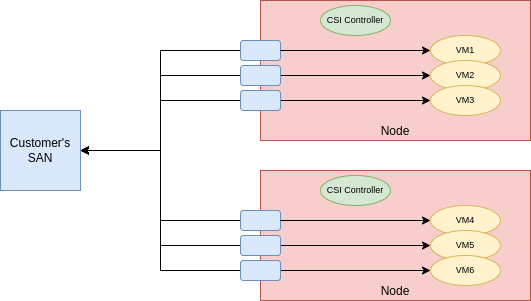

The diagram above was exported from draw.io. Its source (the exported page's mxGraphModel, read from the mxfile embedded in the PNG):
<mxGraphModel dx="2074" dy="718" grid="1" gridSize="10" guides="1" tooltips="1" connect="1" arrows="1" fold="1" page="1" pageScale="1" pageWidth="850" pageHeight="1100" math="0" shadow="0">
  <root>
    <mxCell id="0" />
    <mxCell id="1" parent="0" />
    <mxCell id="2HiaEL-nSsj5nmStQSuq-1" value="Node" style="rounded=0;whiteSpace=wrap;html=1;fillColor=#f8cecc;strokeColor=#b85450;verticalAlign=bottom;" parent="1" vertex="1">
      <mxGeometry x="350" y="200" width="270" height="140" as="geometry" />
    </mxCell>
    <mxCell id="2HiaEL-nSsj5nmStQSuq-2" value="Customer's&lt;br&gt;SAN" style="whiteSpace=wrap;html=1;aspect=fixed;fillColor=#dae8fc;strokeColor=#6c8ebf;" parent="1" vertex="1">
      <mxGeometry x="90" y="310" width="80" height="80" as="geometry" />
    </mxCell>
    <mxCell id="2HiaEL-nSsj5nmStQSuq-3" style="edgeStyle=orthogonalEdgeStyle;rounded=0;orthogonalLoop=1;jettySize=auto;html=1;entryX=1;entryY=0.5;entryDx=0;entryDy=0;exitX=0;exitY=0.5;exitDx=0;exitDy=0;" parent="1" source="2HiaEL-nSsj5nmStQSuq-9" target="2HiaEL-nSsj5nmStQSuq-2" edge="1">
      <mxGeometry relative="1" as="geometry" />
    </mxCell>
    <mxCell id="2HiaEL-nSsj5nmStQSuq-9" value="" style="rounded=1;whiteSpace=wrap;html=1;fillColor=#dae8fc;strokeColor=#6c8ebf;" parent="1" vertex="1">
      <mxGeometry x="330" y="240" width="40" height="20" as="geometry" />
    </mxCell>
    <mxCell id="2HiaEL-nSsj5nmStQSuq-10" style="edgeStyle=orthogonalEdgeStyle;rounded=0;orthogonalLoop=1;jettySize=auto;html=1;entryX=0;entryY=0.5;entryDx=0;entryDy=0;" parent="1" edge="1">
      <mxGeometry relative="1" as="geometry">
        <mxPoint x="370" y="290" as="sourcePoint" />
      </mxGeometry>
    </mxCell>
    <mxCell id="2HiaEL-nSsj5nmStQSuq-13" style="edgeStyle=orthogonalEdgeStyle;rounded=0;orthogonalLoop=1;jettySize=auto;html=1;exitX=1;exitY=0.5;exitDx=0;exitDy=0;" parent="1" source="2HiaEL-nSsj5nmStQSuq-9" target="2HiaEL-nSsj5nmStQSuq-16" edge="1">
      <mxGeometry relative="1" as="geometry">
        <mxPoint x="600" y="250" as="sourcePoint" />
      </mxGeometry>
    </mxCell>
    <mxCell id="2HiaEL-nSsj5nmStQSuq-16" value="VM1" style="ellipse;whiteSpace=wrap;html=1;fontSize=9;fillColor=#fff2cc;strokeColor=#d6b656;" parent="1" vertex="1">
      <mxGeometry x="520" y="235" width="70" height="30" as="geometry" />
    </mxCell>
    <mxCell id="2HiaEL-nSsj5nmStQSuq-17" value="CSI Controller" style="ellipse;whiteSpace=wrap;html=1;fontSize=9;fillColor=#d5e8d4;strokeColor=#82b366;" parent="1" vertex="1">
      <mxGeometry x="410" y="205" width="70" height="30" as="geometry" />
    </mxCell>
    <mxCell id="2HiaEL-nSsj5nmStQSuq-41" style="edgeStyle=orthogonalEdgeStyle;rounded=0;orthogonalLoop=1;jettySize=auto;html=1;" parent="1" source="2HiaEL-nSsj5nmStQSuq-37" target="2HiaEL-nSsj5nmStQSuq-39" edge="1">
      <mxGeometry relative="1" as="geometry" />
    </mxCell>
    <mxCell id="2HiaEL-nSsj5nmStQSuq-56" style="edgeStyle=orthogonalEdgeStyle;rounded=0;orthogonalLoop=1;jettySize=auto;html=1;entryX=1;entryY=0.5;entryDx=0;entryDy=0;" parent="1" source="2HiaEL-nSsj5nmStQSuq-37" target="2HiaEL-nSsj5nmStQSuq-2" edge="1">
      <mxGeometry relative="1" as="geometry" />
    </mxCell>
    <mxCell id="2HiaEL-nSsj5nmStQSuq-37" value="" style="rounded=1;whiteSpace=wrap;html=1;fillColor=#dae8fc;strokeColor=#6c8ebf;" parent="1" vertex="1">
      <mxGeometry x="330" y="265" width="40" height="20" as="geometry" />
    </mxCell>
    <mxCell id="2HiaEL-nSsj5nmStQSuq-42" style="edgeStyle=orthogonalEdgeStyle;rounded=0;orthogonalLoop=1;jettySize=auto;html=1;entryX=0;entryY=0.5;entryDx=0;entryDy=0;" parent="1" source="2HiaEL-nSsj5nmStQSuq-38" target="2HiaEL-nSsj5nmStQSuq-40" edge="1">
      <mxGeometry relative="1" as="geometry" />
    </mxCell>
    <mxCell id="2HiaEL-nSsj5nmStQSuq-57" style="edgeStyle=orthogonalEdgeStyle;rounded=0;orthogonalLoop=1;jettySize=auto;html=1;entryX=1;entryY=0.5;entryDx=0;entryDy=0;" parent="1" source="2HiaEL-nSsj5nmStQSuq-38" target="2HiaEL-nSsj5nmStQSuq-2" edge="1">
      <mxGeometry relative="1" as="geometry" />
    </mxCell>
    <mxCell id="2HiaEL-nSsj5nmStQSuq-38" value="" style="rounded=1;whiteSpace=wrap;html=1;fillColor=#dae8fc;strokeColor=#6c8ebf;" parent="1" vertex="1">
      <mxGeometry x="330" y="290" width="40" height="20" as="geometry" />
    </mxCell>
    <mxCell id="2HiaEL-nSsj5nmStQSuq-39" value="VM2" style="ellipse;whiteSpace=wrap;html=1;fontSize=9;fillColor=#fff2cc;strokeColor=#d6b656;" parent="1" vertex="1">
      <mxGeometry x="520" y="260" width="70" height="30" as="geometry" />
    </mxCell>
    <mxCell id="2HiaEL-nSsj5nmStQSuq-40" value="VM3" style="ellipse;whiteSpace=wrap;html=1;fontSize=9;fillColor=#fff2cc;strokeColor=#d6b656;" parent="1" vertex="1">
      <mxGeometry x="520" y="285" width="70" height="30" as="geometry" />
    </mxCell>
    <mxCell id="2HiaEL-nSsj5nmStQSuq-43" value="Node" style="rounded=0;whiteSpace=wrap;html=1;fillColor=#f8cecc;strokeColor=#b85450;verticalAlign=bottom;" parent="1" vertex="1">
      <mxGeometry x="350" y="370" width="270" height="130" as="geometry" />
    </mxCell>
    <mxCell id="2HiaEL-nSsj5nmStQSuq-58" style="edgeStyle=orthogonalEdgeStyle;rounded=0;orthogonalLoop=1;jettySize=auto;html=1;entryX=1;entryY=0.5;entryDx=0;entryDy=0;" parent="1" source="2HiaEL-nSsj5nmStQSuq-44" target="2HiaEL-nSsj5nmStQSuq-2" edge="1">
      <mxGeometry relative="1" as="geometry" />
    </mxCell>
    <mxCell id="2HiaEL-nSsj5nmStQSuq-44" value="" style="rounded=1;whiteSpace=wrap;html=1;fillColor=#dae8fc;strokeColor=#6c8ebf;" parent="1" vertex="1">
      <mxGeometry x="330" y="410" width="40" height="20" as="geometry" />
    </mxCell>
    <mxCell id="2HiaEL-nSsj5nmStQSuq-45" style="edgeStyle=orthogonalEdgeStyle;rounded=0;orthogonalLoop=1;jettySize=auto;html=1;exitX=1;exitY=0.5;exitDx=0;exitDy=0;" parent="1" source="2HiaEL-nSsj5nmStQSuq-44" target="2HiaEL-nSsj5nmStQSuq-46" edge="1">
      <mxGeometry relative="1" as="geometry">
        <mxPoint x="600" y="420" as="sourcePoint" />
      </mxGeometry>
    </mxCell>
    <mxCell id="2HiaEL-nSsj5nmStQSuq-46" value="VM4" style="ellipse;whiteSpace=wrap;html=1;fontSize=9;fillColor=#fff2cc;strokeColor=#d6b656;" parent="1" vertex="1">
      <mxGeometry x="520" y="405" width="70" height="30" as="geometry" />
    </mxCell>
    <mxCell id="2HiaEL-nSsj5nmStQSuq-47" value="CSI Controller" style="ellipse;whiteSpace=wrap;html=1;fontSize=9;fillColor=#d5e8d4;strokeColor=#82b366;" parent="1" vertex="1">
      <mxGeometry x="410" y="375" width="70" height="30" as="geometry" />
    </mxCell>
    <mxCell id="2HiaEL-nSsj5nmStQSuq-48" style="edgeStyle=orthogonalEdgeStyle;rounded=0;orthogonalLoop=1;jettySize=auto;html=1;" parent="1" source="2HiaEL-nSsj5nmStQSuq-49" target="2HiaEL-nSsj5nmStQSuq-52" edge="1">
      <mxGeometry relative="1" as="geometry" />
    </mxCell>
    <mxCell id="2HiaEL-nSsj5nmStQSuq-59" style="edgeStyle=orthogonalEdgeStyle;rounded=0;orthogonalLoop=1;jettySize=auto;html=1;entryX=1;entryY=0.5;entryDx=0;entryDy=0;" parent="1" source="2HiaEL-nSsj5nmStQSuq-49" target="2HiaEL-nSsj5nmStQSuq-2" edge="1">
      <mxGeometry relative="1" as="geometry" />
    </mxCell>
    <mxCell id="2HiaEL-nSsj5nmStQSuq-49" value="" style="rounded=1;whiteSpace=wrap;html=1;fillColor=#dae8fc;strokeColor=#6c8ebf;" parent="1" vertex="1">
      <mxGeometry x="330" y="435" width="40" height="20" as="geometry" />
    </mxCell>
    <mxCell id="2HiaEL-nSsj5nmStQSuq-50" style="edgeStyle=orthogonalEdgeStyle;rounded=0;orthogonalLoop=1;jettySize=auto;html=1;entryX=0;entryY=0.5;entryDx=0;entryDy=0;" parent="1" source="2HiaEL-nSsj5nmStQSuq-51" target="2HiaEL-nSsj5nmStQSuq-53" edge="1">
      <mxGeometry relative="1" as="geometry" />
    </mxCell>
    <mxCell id="2HiaEL-nSsj5nmStQSuq-60" style="edgeStyle=orthogonalEdgeStyle;rounded=0;orthogonalLoop=1;jettySize=auto;html=1;entryX=1;entryY=0.5;entryDx=0;entryDy=0;" parent="1" source="2HiaEL-nSsj5nmStQSuq-51" target="2HiaEL-nSsj5nmStQSuq-2" edge="1">
      <mxGeometry relative="1" as="geometry" />
    </mxCell>
    <mxCell id="2HiaEL-nSsj5nmStQSuq-51" value="" style="rounded=1;whiteSpace=wrap;html=1;fillColor=#dae8fc;strokeColor=#6c8ebf;" parent="1" vertex="1">
      <mxGeometry x="330" y="460" width="40" height="20" as="geometry" />
    </mxCell>
    <mxCell id="2HiaEL-nSsj5nmStQSuq-52" value="VM5" style="ellipse;whiteSpace=wrap;html=1;fontSize=9;fillColor=#fff2cc;strokeColor=#d6b656;" parent="1" vertex="1">
      <mxGeometry x="520" y="430" width="70" height="30" as="geometry" />
    </mxCell>
    <mxCell id="2HiaEL-nSsj5nmStQSuq-53" value="VM6" style="ellipse;whiteSpace=wrap;html=1;fontSize=9;fillColor=#fff2cc;strokeColor=#d6b656;" parent="1" vertex="1">
      <mxGeometry x="520" y="455" width="70" height="30" as="geometry" />
    </mxCell>
  </root>
</mxGraphModel>